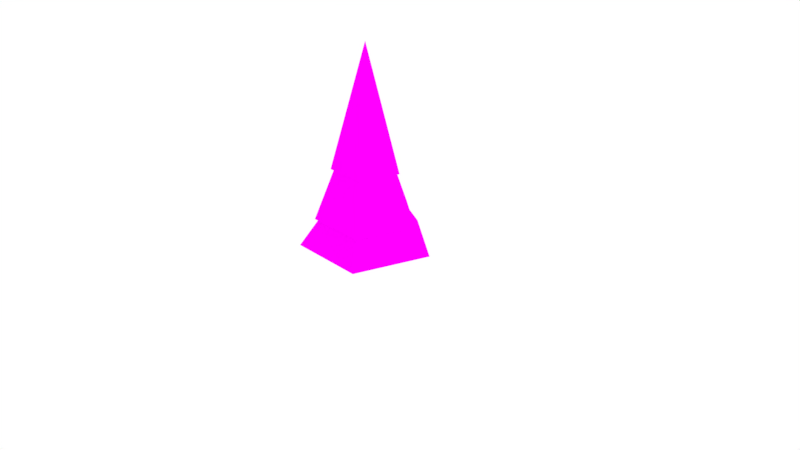 # Source: Conifer5.blend  (saved by Blender 2.78.0; exported with 4.5.12 LTS)
import bpy
from mathutils import Matrix  # noqa: F401  (used for matrix-valued properties, if any)

bpy.ops.wm.read_factory_settings(use_empty=True)
scene = bpy.context.scene
scene.name = 'Scene'

# ---- collections
col_collection_1 = bpy.data.collections.new('Collection 1'); scene.collection.children.link(col_collection_1)

# ---- images (referenced by path relative to the original .blend; pixels are not part of the script)
import os
ASSET_DIR = os.environ.get("B2B_ASSET_DIR", "")  # directory of the original .blend (textures are referenced by path, not embedded)
HERE = os.path.dirname(os.path.abspath(__file__))  # packed textures are extracted next to this script under _unpacked/

def load_image(name, relpath, width, height, colorspace="sRGB"):
    """Load a texture the original file referenced (path relative to the .blend, or extracted next to this script)."""
    p = next((c for c in (os.path.join(HERE, relpath), os.path.join(ASSET_DIR, relpath)) if relpath and os.path.exists(c)), "")
    if p:
        img = bpy.data.images.load(p, check_existing=True)
        img.name = name
    else:  # same state as the original file: an image datablock whose file is absent (Cycles renders it pink)
        img = bpy.data.images.new(name, width, height)
        img.source = "FILE"
        img.filepath = "//" + (relpath or name)
    img.colorspace_settings.name = colorspace
    return img
img_conifer5_texture = load_image('Conifer5_Texture', 'Conifer5_Texture.png', 1024, 1024, 'sRGB')

# ---- materials (node trees are filled in below, after node groups)
mat_conifer5_material = bpy.data.materials.new('Conifer5_Material')
mat_conifer5_material.alpha_threshold = 0.0
mat_conifer5_material.roughness = 0.5

# ---- material node trees
mat_conifer5_material.use_nodes = True; mat_conifer5_material.node_tree.nodes.clear()
_N = mat_conifer5_material.node_tree.nodes; _L = mat_conifer5_material.node_tree.links
n0 = _N.new('ShaderNodeOutputMaterial'); n0.name = 'Material Output'; n0.location = (300, 300)
n1 = _N.new('ShaderNodeBsdfDiffuse'); n1.name = 'Diffuse BSDF'; n1.location = (10, 300)
n2 = _N.new('ShaderNodeTexImage'); n2.name = 'Image Texture'; n2.location = (-210, 337)
n2.width = 140
n2.image = img_conifer5_texture
_L.new(n1.outputs[0], n0.inputs[0])
_L.new(n2.outputs[0], n1.inputs[0])
n0.is_active_output = True

# ---- world
world_world = bpy.data.worlds.new('World'); scene.world = world_world
world_world.color = (1.0, 1.0, 1.0)
world_world.use_sun_shadow = False
world_world.sun_shadow_jitter_overblur = 0.0
world_world.cycles.sampling_method = 'MANUAL'

# ---- cameras
cam_camera = bpy.data.cameras.new('Camera')
cam_camera.clip_end = 100.0
cam_camera.lens = 35.0
cam_camera.sensor_width = 32.0
cam_camera.sensor_height = 18.0
cam_camera.ortho_scale = 7.314
cam_camera.dof.focus_distance = 0.0

# ---- lights
light_lamp = bpy.data.lights.new('Lamp', 'POINT')
light_lamp.transmission_factor = 0.0
light_lamp.cutoff_distance = 30.0
light_lamp.energy = 100.0
light_lamp.shadow_buffer_clip_start = 1.001
light_lamp.shadow_soft_size = 0.1
light_lamp.shadow_maximum_resolution = 0.006
light_lamp.use_absolute_resolution = True

# ---- meshes
me_cube_002 = bpy.data.meshes.new('Cube.002')
me_cube_002.from_pydata([(-0.005474, 0.4504, 1.201), (-0.005474, -5.35e-07, 2.77), (0.4229, 0.1392, 1.201), (0.2593, -0.3644, 1.201), (-0.2702, -0.3644, 1.201), (-0.4338, 0.1392, 1.201), (-0.005474, 0.6701, 0.5369), (-0.005474, -5.35e-07, 2.228), (0.6318, 0.2071, 0.5369), (0.3884, -0.5421, 0.5369), (-0.3993, -0.5421, 0.5369), (-0.6428, 0.2071, 0.5369), (-0.005474, 0.8717, 0.1843), (-0.005474, -5.35e-07, 1.393), (0.8236, 0.2694, 0.1843), (0.5069, -0.7053, 0.1843), (-0.5179, -0.7053, 0.1843), (-0.8345, 0.2694, 0.1843), (-0.004203, 0.07822, 0.00265), (-0.004203, 0.0614, 0.2929), (0.07019, 0.02417, 0.00265), (0.05419, 0.01897, 0.2929), (0.04178, -0.06328, 0.00265), (0.03189, -0.04967, 0.2929), (-0.05018, -0.06328, 0.00265), (-0.04029, -0.04967, 0.2929), (-0.0786, 0.02417, 0.00265), (-0.06259, 0.01897, 0.2929)], [], [(0, 1, 2), (2, 1, 3), (3, 1, 4), (4, 1, 5), (5, 1, 0), (0, 2, 3, 4, 5), (6, 7, 8), (8, 7, 9), (9, 7, 10), (10, 7, 11), (11, 7, 6), (6, 8, 9, 10, 11), (12, 13, 14), (14, 13, 15), (15, 13, 16), (16, 13, 17), (17, 13, 12), (12, 14, 15, 16, 17), (18, 19, 21, 20), (20, 21, 23, 22), (22, 23, 25, 24), (21, 19, 27, 25, 23), (24, 25, 27, 26), (26, 27, 19, 18), (18, 20, 22, 24, 26)])
_uv = me_cube_002.uv_layers.new(name='UVMap')
_uv.uv.foreach_set('vector', [0.9054, 0.9856, 0.9452, 0.7532, 0.985, 0.9856, 0.5345, 0.5191, 0.5345, 0.7546, 0.456, 0.5315, 0.9839, 0.2275, 0.9839, 0.463, 0.9054, 0.2399, 0.2391, 0.2829, 0.2391, 0.5184, 0.1606, 0.2953, 0.9054, 0.7243, 0.9452, 0.4919, 0.985, 0.7243, 0.6165, 0.03808, 0.6165, 0.1146, 0.5408, 0.1382, 0.4941, 0.07633, 0.5408, 0.01445, 0.1305, 0.2829, 0.1305, 0.5456, 0.01502, 0.3075, 0.3975, 0.2275, 0.3975, 0.4902, 0.282, 0.2521, 0.543, 0.2275, 0.543, 0.4902, 0.4275, 0.2521, 0.5731, 0.484, 0.6323, 0.2275, 0.6914, 0.484, 0.5731, 0.7694, 0.6323, 0.5129, 0.6914, 0.7694, 0.464, 0.1634, 0.3515, 0.1986, 0.282, 0.1065, 0.3515, 0.01445, 0.464, 0.04962, 0.7215, 0.8731, 0.7984, 0.6771, 0.8754, 0.8731, 0.7215, 0.4234, 0.7984, 0.2275, 0.8754, 0.4234, 0.7215, 0.6482, 0.7984, 0.4523, 0.8754, 0.6482, 0.01502, 0.7704, 0.09199, 0.5745, 0.169, 0.7704, 0.282, 0.6762, 0.426, 0.5191, 0.426, 0.7286, 0.1055, 0.01445, 0.2519, 0.0602, 0.2519, 0.2083, 0.1055, 0.254, 0.01502, 0.1342, 0.6465, 0.1251, 0.648, 0.0842, 0.6589, 0.0842, 0.6603, 0.1251, 0.6465, 0.1948, 0.648, 0.1539, 0.6589, 0.1539, 0.6603, 0.1948, 0.2253, 0.5882, 0.2267, 0.5473, 0.2376, 0.5473, 0.2391, 0.5882, 0.5621, 0.1808, 0.5518, 0.184, 0.5454, 0.1755, 0.5518, 0.1671, 0.5621, 0.1703, 0.6465, 0.0553, 0.648, 0.01445, 0.6589, 0.01445, 0.6603, 0.0553, 0.2253, 0.6579, 0.2267, 0.6171, 0.2376, 0.6171, 0.2391, 0.6579, 0.4941, 0.1779, 0.5022, 0.1671, 0.5153, 0.1712, 0.5153, 0.1845, 0.5022, 0.1886])
me_cube_002.materials.append(mat_conifer5_material)
me_cube_002.use_remesh_preserve_volume = False
me_cube_002.use_remesh_preserve_attributes = False
me_cube_002.use_mirror_vertex_groups = False
me_cube_002.update()

# ---- objects
ob_conifer5 = bpy.data.objects.new('Conifer5', me_cube_002)
ob_lamp = bpy.data.objects.new('Lamp', light_lamp)
ob_camera = bpy.data.objects.new('Camera', cam_camera)

# ---- transforms, parenting, visibility, modifiers, constraints
ob_conifer5.location = (0.0, 0.0, 0.0)
ob_conifer5.lock_rotations_4d = False
ob_conifer5.empty_display_type = 'ARROWS'
ob_conifer5.lineart.crease_threshold = 0.0
ob_lamp.location = (6.5, 3.247, 3.362)
ob_lamp.rotation_euler = (0.6503, 0.05522, 1.866)
ob_lamp.lock_rotations_4d = False
ob_lamp.empty_display_type = 'ARROWS'
ob_lamp.color = (0.0, 0.0, 0.0, 0.0)
ob_lamp.lineart.crease_threshold = 0.0
ob_camera.location = (7.481, -6.508, 5.344)
ob_camera.rotation_euler = (1.109, 0.0, 0.8149)
ob_camera.lock_rotations_4d = False
ob_camera.empty_display_type = 'ARROWS'
ob_camera.color = (0.0, 0.0, 0.0, 0.0)
ob_camera.display_type = 'WIRE'
ob_camera.lineart.crease_threshold = 0.0

# ---- collection membership
col_collection_1.objects.link(ob_conifer5)
col_collection_1.objects.link(ob_lamp)
col_collection_1.objects.link(ob_camera)

# ---- scene / render settings (as saved in the file)
scene.camera = ob_camera
scene.frame_start = 1; scene.frame_end = 250; scene.frame_set(1)
scene.render.engine = 'CYCLES'
scene.render.resolution_percentage = 50
scene.render.dither_intensity = 0.0
scene.cycles.use_denoising = False
scene.cycles.samples = 128
scene.cycles.sampling_pattern = 'TABULATED_SOBOL'
scene.cycles.light_sampling_threshold = 0.0
scene.cycles.use_adaptive_sampling = False
scene.cycles.use_light_tree = False
scene.cycles.blur_glossy = 0.0
scene.cycles.sample_clamp_indirect = 0.0
scene.cycles.bake_type = 'ENVIRONMENT'
scene.view_settings.view_transform = 'Standard'
bpy.context.view_layer.update()
